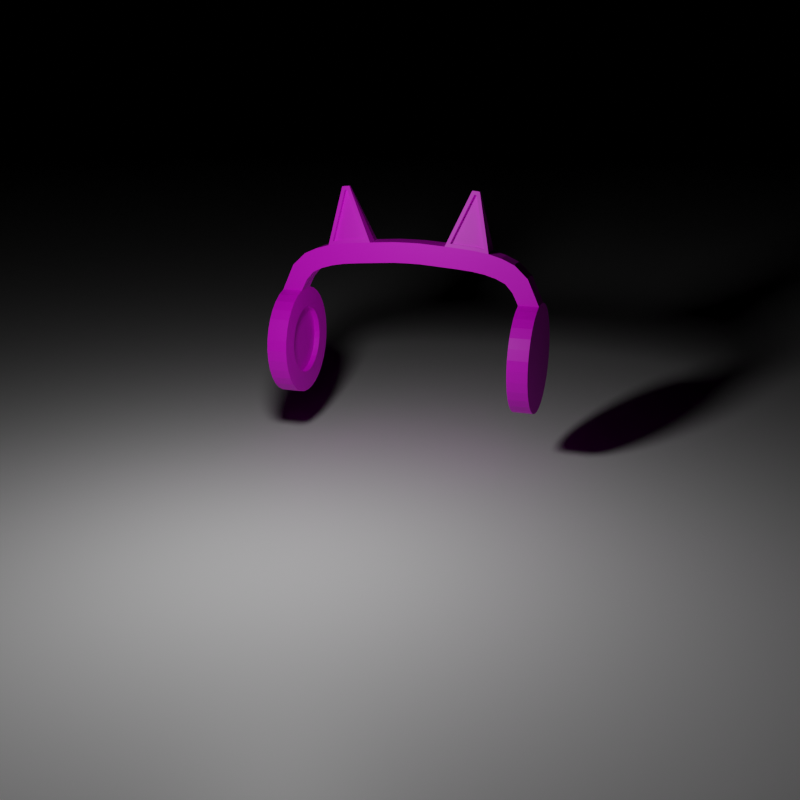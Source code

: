 # Source: Cat_Headphones.blend  (saved by Blender 2.93.21; exported with 4.5.12 LTS)
import bpy
from mathutils import Matrix  # noqa: F401  (used for matrix-valued properties, if any)

bpy.ops.wm.read_factory_settings(use_empty=True)
scene = bpy.context.scene
scene.name = 'Scene'

# ---- collections
col_collection = bpy.data.collections.new('Collection'); scene.collection.children.link(col_collection)

# ---- images (referenced by path relative to the original .blend; pixels are not part of the script)
import os
ASSET_DIR = os.environ.get("B2B_ASSET_DIR", "")  # directory of the original .blend (textures are referenced by path, not embedded)
HERE = os.path.dirname(os.path.abspath(__file__))  # packed textures are extracted next to this script under _unpacked/

def load_image(name, relpath, width, height, colorspace="sRGB"):
    """Load a texture the original file referenced (path relative to the .blend, or extracted next to this script)."""
    p = next((c for c in (os.path.join(HERE, relpath), os.path.join(ASSET_DIR, relpath)) if relpath and os.path.exists(c)), "")
    if p:
        img = bpy.data.images.load(p, check_existing=True)
        img.name = name
    else:  # same state as the original file: an image datablock whose file is absent (Cycles renders it pink)
        img = bpy.data.images.new(name, width, height)
        img.source = "FILE"
        img.filepath = "//" + (relpath or name)
    img.colorspace_settings.name = colorspace
    return img
img_cat_headphones = load_image('Cat Headphones', 'Cat_Headphones_Tex.png', 1024, 1024, 'sRGB')

# ---- materials (node trees are filled in below, after node groups)
mat_material_001 = bpy.data.materials.new('Material.001')
mat_material_001.use_transparent_shadow = False
mat_material_002 = bpy.data.materials.new('Material.002')
mat_material_002.use_transparent_shadow = False

# ---- material node trees
mat_material_001.use_nodes = True; mat_material_001.node_tree.nodes.clear()
_N = mat_material_001.node_tree.nodes; _L = mat_material_001.node_tree.links
n0 = _N.new('ShaderNodeOutputMaterial'); n0.name = 'Material Output'; n0.location = (300, 300)
n1 = _N.new('ShaderNodeTexImage'); n1.name = 'Image Texture'; n1.location = (-376, 217)
n1.image = img_cat_headphones
n2 = _N.new('ShaderNodeBsdfPrincipled'); n2.name = 'Principled BSDF'; n2.location = (20, 313)
n2.distribution = 'GGX'
n2.subsurface_method = 'BURLEY'
n2.inputs[3].default_value = 1.45
n2.inputs[27].default_value = (0.0, 0.0, 0.0, 1.0)
n2.inputs[28].default_value = 1.0
_L.new(n2.outputs[0], n0.inputs[0])
_L.new(n1.outputs[0], n2.inputs[0])
n0.is_active_output = True
mat_material_002.use_nodes = True; mat_material_002.node_tree.nodes.clear()
_N = mat_material_002.node_tree.nodes; _L = mat_material_002.node_tree.links
n0 = _N.new('ShaderNodeBsdfPrincipled'); n0.name = 'Principled BSDF'; n0.location = (10, 300)
n0.distribution = 'GGX'
n0.subsurface_method = 'BURLEY'
n0.inputs[0].default_value = (1.0, 1.0, 1.0, 1.0)
n0.inputs[3].default_value = 1.45
n0.inputs[27].default_value = (0.0, 0.0, 0.0, 1.0)
n0.inputs[28].default_value = 1.0
n1 = _N.new('ShaderNodeOutputMaterial'); n1.name = 'Material Output'; n1.location = (300, 300)
_L.new(n0.outputs[0], n1.inputs[0])
n1.is_active_output = True

# ---- world
world_world = bpy.data.worlds.new('World'); scene.world = world_world
world_world.use_nodes = True; world_world.node_tree.nodes.clear()
_N = world_world.node_tree.nodes; _L = world_world.node_tree.links
n0 = _N.new('ShaderNodeOutputWorld'); n0.name = 'World Output'; n0.location = (300, 300)
n1 = _N.new('ShaderNodeBackground'); n1.name = 'Background'; n1.location = (10, 300)
n1.inputs[0].default_value = (0.0, 0.0, 0.0, 1.0)
_L.new(n1.outputs[0], n0.inputs[0])
n0.is_active_output = True
world_world.color = (0.05088, 0.05088, 0.05088)
world_world.use_sun_shadow = False
world_world.sun_shadow_jitter_overblur = 0.0

# ---- cameras
cam_camera_002 = bpy.data.cameras.new('Camera.002')

# ---- lights
light_light = bpy.data.lights.new('Light', 'POINT')
light_light.transmission_factor = 0.0
light_light.energy = 20.0
light_light.shadow_soft_size = 0.1
light_light.shadow_maximum_resolution = 0.006
light_light.use_absolute_resolution = True

# ---- meshes
me_cylinder = bpy.data.meshes.new('Cylinder')
me_cylinder.from_pydata([(6.208e-08, 1.0, -2.42), (8.582e-08, 0.6269, -2.05), (0.1951, 0.9808, -2.42), (0.1223, 0.6149, -2.05), (0.3827, 0.9239, -2.42), (0.2399, 0.5792, -2.05), (0.5556, 0.8315, -2.42), (0.3483, 0.5212, -2.05), (0.7071, 0.7071, -2.42), (0.4433, 0.4433, -2.05), (0.8315, 0.5556, -2.42), (0.5212, 0.3483, -2.05), (0.9239, 0.3827, -2.42), (0.5792, 0.2399, -2.05), (0.9808, 0.1951, -2.42), (0.6149, 0.1223, -2.05), (1.0, -4.371e-08, -2.42), (0.6269, -3.254e-08, -2.05), (0.9808, -0.1951, -2.42), (0.6149, -0.1223, -2.05), (0.9239, -0.3827, -2.42), (0.5792, -0.2399, -2.05), (0.8315, -0.5556, -2.42), (0.5212, -0.3483, -2.05), (0.7071, -0.7071, -2.42), (0.4433, -0.4433, -2.05), (0.5556, -0.8315, -2.42), (0.3483, -0.5212, -2.05), (0.3827, -0.9239, -2.42), (0.2399, -0.5792, -2.05), (0.1951, -0.9808, -2.42), (0.1223, -0.6149, -2.05), (-2.534e-08, -1.0, -2.42), (6.823e-08, -0.6269, -2.05), (-0.1951, -0.9808, -2.42), (-0.1223, -0.6149, -2.05), (-0.3827, -0.9239, -2.42), (-0.2399, -0.5792, -2.05), (-0.5556, -0.8315, -2.42), (-0.3483, -0.5212, -2.05), (-0.7071, -0.7071, -2.42), (-0.4433, -0.4433, -2.05), (-0.8315, -0.5556, -2.42), (-0.5212, -0.3483, -2.05), (-0.9239, -0.3827, -2.42), (-0.5792, -0.2399, -2.05), (-0.9808, -0.1951, -2.42), (-0.6149, -0.1223, -2.05), (-1.0, 1.192e-08, -2.42), (-0.6269, 1.192e-08, -2.05), (-0.9808, 0.1951, -2.42), (-0.6149, 0.1223, -2.05), (-0.9239, 0.3827, -2.42), (-0.5792, 0.2399, -2.05), (-0.8315, 0.5556, -2.42), (-0.5212, 0.3483, -2.05), (-0.7071, 0.7071, -2.42), (-0.4433, 0.4433, -2.05), (-0.5556, 0.8315, -2.42), (-0.3483, 0.5212, -2.05), (-0.3827, 0.9239, -2.42), (-0.2399, 0.5792, -2.05), (-0.1951, 0.9808, -2.42), (-0.1223, 0.6149, -2.05), (-1.196, -0.1951, -1.944), (-1.458, -0.1951, -2.206), (-1.472, 1.192e-08, -2.192), (-1.209, 1.192e-08, -1.93), (-1.458, 0.1951, -2.206), (-1.196, 0.1951, -1.944), (-1.348, -0.1951, -1.811), (-1.684, -0.1951, -1.967), (-1.692, 7.459e-09, -1.949), (-1.356, 1.737e-08, -1.793), (-1.684, 0.1951, -1.967), (-1.348, 0.1951, -1.811), (-1.433, -0.1951, -1.634), (-1.789, -0.1951, -1.737), (-1.794, 6.376e-09, -1.719), (-1.439, 1.894e-08, -1.615), (-1.789, 0.1951, -1.737), (-1.433, 0.1951, -1.634), (-1.493, -0.1951, -1.434), (-1.936, -0.1849, -1.415), (-1.862, 5.934e-09, -1.477), (-1.497, 1.976e-08, -1.415), (-1.859, 0.1951, -1.496), (-1.493, 0.1951, -1.434), (-1.534, -0.1951, -1.205), (-1.902, -0.1951, -1.242), (-1.535, 5.684e-08, -1.186), (-1.902, 0.1951, -1.242), (-1.534, 0.1951, -1.205), (-1.56, -0.1951, -0.9358), (-1.93, -0.1951, -0.9625), (-1.562, 9.821e-08, -0.9166), (-1.93, 0.1951, -0.9625), (-1.56, 0.1951, -0.9358), (-1.579, -0.1951, -0.6711), (-2.005, -0.185, -0.7929), (-1.95, 1.245e-07, -0.6786), (-1.581, 1.389e-07, -0.6519), (-1.949, 0.1951, -0.6978), (-1.579, 0.1951, -0.6711), (-1.593, -0.1951, -0.4791), (-1.963, -0.1951, -0.5027), (-1.964, 1.529e-07, -0.4836), (-1.595, 1.673e-07, -0.4599), (-1.963, 0.1951, -0.5027), (-1.593, 0.1951, -0.4791), (-1.609, -0.1951, -0.2408), (-1.98, -0.1951, -0.2438), (-1.98, 1.893e-07, -0.2246), (-1.609, 2.038e-07, -0.2216), (-1.98, 0.1951, -0.2438), (-1.609, 0.1951, -0.2408), (-1.612, -0.1951, 0.0), (-1.982, -0.1951, 0.0), (-1.982, 2.351e-07, 0.0), (-1.612, 2.497e-07, 0.0), (-1.982, 0.1951, 0.0), (-1.612, 0.1951, 0.0), (0.1951, 0.9808, -2.05), (1.333e-07, 1.0, -2.05), (0.3827, 0.9239, -2.05), (0.5556, 0.8315, -2.05), (0.7071, 0.7071, -2.05), (0.8315, 0.5556, -2.05), (0.9239, 0.3827, -2.05), (0.9808, 0.1951, -2.05), (1.0, -4.371e-08, -2.05), (0.9808, -0.1951, -2.05), (0.9239, -0.3827, -2.05), (0.8315, -0.5556, -2.05), (0.7071, -0.7071, -2.05), (0.5556, -0.8315, -2.05), (0.3827, -0.9239, -2.05), (0.1951, -0.9808, -2.05), (4.588e-08, -1.0, -2.05), (-0.1951, -0.9808, -2.05), (-0.3827, -0.9239, -2.05), (-0.5556, -0.8315, -2.05), (-0.7071, -0.7071, -2.05), (-0.8315, -0.5556, -2.05), (-0.9239, -0.3827, -2.05), (-0.9808, -0.1951, -2.05), (-1.0, 1.192e-08, -2.05), (-0.9808, 0.1951, -2.05), (-0.9239, 0.3827, -2.05), (-0.8315, 0.5556, -2.05), (-0.7071, 0.7071, -2.05), (-0.5556, 0.8315, -2.05), (-0.3827, 0.9239, -2.05), (-0.1951, 0.9808, -2.05), (0.1223, 0.6149, -2.153), (9.035e-08, 0.6269, -2.153), (0.2399, 0.5792, -2.153), (0.3483, 0.5212, -2.153), (0.4433, 0.4433, -2.153), (0.5212, 0.3483, -2.153), (0.5792, 0.2399, -2.153), (0.6149, 0.1223, -2.153), (0.6269, -3.254e-08, -2.153), (0.6149, -0.1223, -2.153), (0.5792, -0.2399, -2.153), (0.5212, -0.3483, -2.153), (0.4433, -0.4433, -2.153), (0.3483, -0.5212, -2.153), (0.2399, -0.5792, -2.153), (0.1223, -0.6149, -2.153), (7.276e-08, -0.6269, -2.153), (-0.1223, -0.6149, -2.153), (-0.2399, -0.5792, -2.153), (-0.3483, -0.5212, -2.153), (-0.4433, -0.4433, -2.153), (-0.5212, -0.3483, -2.153), (-0.5792, -0.2399, -2.153), (-0.6149, -0.1223, -2.153), (-0.6269, 1.192e-08, -2.153), (-0.6149, 0.1223, -2.153), (-0.5792, 0.2399, -2.153), (-0.5212, 0.3483, -2.153), (-0.4433, 0.4433, -2.153), (-0.3483, 0.5212, -2.153), (-0.2399, 0.5792, -2.153), (-0.1223, 0.6149, -2.153), (-2.854, -0.04313, -1.221), (-2.909, 5.829e-08, -1.272), (-2.916, 6.447e-08, -1.229), (-2.908, 0.03292, -1.275), (-2.853, -0.04309, -1.223), (-2.92, -0.03292, -1.185), (-2.916, 0.03292, -1.232), (-2.921, 7.143e-08, -1.181), (-2.92, 0.03292, -1.185), (-2.858, -0.04306, -1.18), (-2.924, 7.83e-08, -1.137), (-2.924, 0.03292, -1.14), (-2.924, -0.03292, -1.14), (-1.949, -0.1951, -0.6978), (-1.902, -0.1951, -1.242), (-1.93, -0.1951, -0.9625), (-1.859, -0.1951, -1.496), (-2.908, -0.03292, -1.275), (-2.909, 5.829e-08, -1.272), (-2.916, 6.447e-08, -1.229), (-2.921, 7.143e-08, -1.181), (-2.924, 7.83e-08, -1.137), (-2.916, -0.03292, -1.232), (-2.858, -0.04304, -1.179), (-2.908, -0.03292, -1.275), (-2.924, -0.03292, -1.14), (-1.949, -0.1951, -0.6978), (-1.965, -0.1849, -1.25), (-1.992, -0.185, -0.9679), (-1.859, -0.1951, -1.496), (-2.844, 0.04094, -1.178), (-1.979, -0.101, -0.9663), (-2.84, 0.0409, -1.222), (-1.951, -0.1009, -1.248), (-2.84, 0.04086, -1.22), (-2.844, 0.04093, -1.178), (-1.992, -0.101, -0.7914), (-1.923, -0.1009, -1.414)], [], [(0, 123, 122, 2), (2, 122, 124, 4), (4, 124, 125, 6), (6, 125, 126, 8), (8, 126, 127, 10), (10, 127, 128, 12), (12, 128, 129, 14), (14, 129, 130, 16), (16, 130, 131, 18), (18, 131, 132, 20), (20, 132, 133, 22), (22, 133, 134, 24), (24, 134, 135, 26), (26, 135, 136, 28), (28, 136, 137, 30), (30, 137, 138, 32), (32, 138, 139, 34), (34, 139, 140, 36), (36, 140, 141, 38), (38, 141, 142, 40), (40, 142, 143, 42), (42, 143, 144, 44), (44, 144, 145, 46), (147, 50, 68, 69), (48, 46, 65, 66), (50, 147, 148, 52), (52, 148, 149, 54), (54, 149, 150, 56), (56, 150, 151, 58), (58, 151, 152, 60), (47, 45, 176, 177), (60, 152, 153, 62), (62, 153, 123, 0), (0, 2, 4, 6, 8, 10, 12, 14, 16, 18, 20, 22, 24, 26, 28, 30, 32, 34, 36, 38, 40, 42, 44, 46, 48, 50, 52, 54, 56, 58, 60, 62), (66, 65, 71, 72), (67, 69, 75, 73), (50, 48, 66, 68), (145, 146, 67, 64), (46, 145, 64, 65), (146, 147, 69, 67), (74, 72, 78, 80), (75, 74, 80, 81), (69, 68, 74, 75), (68, 66, 72, 74), (64, 67, 73, 70), (65, 64, 70, 71), (78, 77, 202, 84), (79, 81, 87, 85), (70, 73, 79, 76), (71, 70, 76, 77), (73, 75, 81, 79), (72, 71, 77, 78), (82, 85, 90, 88), (86, 84, 204, 189), (81, 80, 86, 87), (80, 78, 84, 86), (76, 79, 85, 82), (77, 76, 82, 202), (92, 91, 96, 97), (99, 195, 221, 222), (202, 82, 88, 200), (85, 87, 92, 90), (199, 100, 207, 198), (87, 86, 91, 92), (94, 93, 98, 199), (93, 95, 101, 98), (102, 96, 194, 197), (88, 90, 95, 93), (200, 88, 93, 94), (90, 92, 97, 95), (103, 102, 108, 109), (100, 199, 105, 106), (95, 97, 103, 101), (100, 102, 197, 207), (97, 96, 102, 103), (91, 86, 189, 192), (107, 109, 115, 113), (105, 104, 110, 111), (102, 100, 106, 108), (98, 101, 107, 104), (199, 98, 104, 105), (101, 103, 109, 107), (114, 112, 118, 120), (115, 114, 120, 121), (106, 105, 111, 112), (109, 108, 114, 115), (108, 106, 112, 114), (104, 107, 113, 110), (117, 116, 119, 118), (118, 119, 121, 120), (110, 113, 119, 116), (111, 110, 116, 117), (113, 115, 121, 119), (112, 111, 117, 118), (1, 3, 122, 123), (3, 5, 124, 122), (5, 7, 125, 124), (7, 9, 126, 125), (9, 11, 127, 126), (11, 13, 128, 127), (13, 15, 129, 128), (15, 17, 130, 129), (17, 19, 131, 130), (19, 21, 132, 131), (21, 23, 133, 132), (23, 25, 134, 133), (25, 27, 135, 134), (27, 29, 136, 135), (29, 31, 137, 136), (31, 33, 138, 137), (33, 35, 139, 138), (35, 37, 140, 139), (37, 39, 141, 140), (39, 41, 142, 141), (41, 43, 143, 142), (43, 45, 144, 143), (45, 47, 145, 144), (47, 49, 146, 145), (49, 51, 147, 146), (51, 53, 148, 147), (53, 55, 149, 148), (55, 57, 150, 149), (57, 59, 151, 150), (59, 61, 152, 151), (61, 63, 153, 152), (63, 1, 123, 153), (154, 155, 185, 184, 183, 182, 181, 180, 179, 178, 177, 176, 175, 174, 173, 172, 171, 170, 169, 168, 167, 166, 165, 164, 163, 162, 161, 160, 159, 158, 157, 156), (21, 19, 163, 164), (49, 47, 177, 178), (23, 21, 164, 165), (51, 49, 178, 179), (25, 23, 165, 166), (53, 51, 179, 180), (27, 25, 166, 167), (55, 53, 180, 181), (29, 27, 167, 168), (3, 1, 155, 154), (57, 55, 181, 182), (31, 29, 168, 169), (5, 3, 154, 156), (59, 57, 182, 183), (33, 31, 169, 170), (7, 5, 156, 157), (61, 59, 183, 184), (35, 33, 170, 171), (9, 7, 157, 158), (63, 61, 184, 185), (37, 35, 171, 172), (11, 9, 158, 159), (1, 63, 185, 155), (39, 37, 172, 173), (13, 11, 159, 160), (41, 39, 173, 174), (15, 13, 160, 161), (43, 41, 174, 175), (17, 15, 161, 162), (45, 43, 175, 176), (19, 17, 162, 163), (189, 204, 205, 192), (188, 208, 191, 206), (187, 210, 208, 188), (192, 205, 193, 194), (206, 191, 211, 196), (194, 193, 207, 197), (84, 202, 203, 204), (96, 91, 192, 194), (83, 213, 219, 223), (186, 83, 223, 220), (211, 212, 199, 198), (201, 89, 200, 94), (89, 215, 202, 200), (212, 201, 94, 199), (210, 187, 204, 203), (187, 188, 205, 204), (188, 206, 193, 205), (196, 211, 198, 207), (206, 196, 207, 193), (215, 210, 203, 202), (190, 209, 191, 208), (186, 190, 208, 210), (209, 195, 211, 191), (195, 99, 212, 211), (214, 213, 89, 201), (213, 83, 215, 89), (99, 214, 201, 212), (83, 186, 210, 215), (217, 222, 221, 216), (219, 217, 216, 218), (223, 219, 218, 220), (190, 186, 220, 218), (214, 99, 222, 217), (213, 214, 217, 219), (195, 209, 216, 221), (209, 190, 218, 216)])
_uv = me_cylinder.uv_layers.new(name='UVMap')
_uv.uv.foreach_set('vector', [0.9598, 0.1627, 0.9598, 0.2907, 0.9518, 0.2907, 0.9518, 0.1627, 0.9518, 0.1627, 0.9518, 0.2907, 0.9438, 0.2907, 0.9438, 0.1627, 0.9438, 0.1627, 0.9438, 0.2907, 0.9358, 0.2907, 0.9358, 0.1627, 0.9358, 0.1627, 0.9358, 0.2907, 0.9278, 0.2907, 0.9278, 0.1627, 0.9278, 0.1627, 0.9278, 0.2907, 0.9197, 0.2907, 0.9197, 0.1627, 0.9197, 0.1627, 0.9197, 0.2907, 0.9117, 0.2907, 0.9117, 0.1627, 0.9117, 0.1627, 0.9117, 0.2907, 0.9037, 0.2907, 0.9037, 0.1627, 0.9037, 0.1627, 0.9037, 0.2907, 0.8957, 0.2907, 0.8957, 0.1627, 0.8957, 0.1627, 0.8957, 0.2907, 0.8877, 0.2907, 0.8877, 0.1627, 0.8877, 0.1627, 0.8877, 0.2907, 0.8797, 0.2907, 0.8797, 0.1627, 0.8797, 0.1627, 0.8797, 0.2907, 0.8717, 0.2907, 0.8717, 0.1627, 0.8717, 0.1627, 0.8717, 0.2907, 0.8637, 0.2907, 0.8637, 0.1627, 0.8637, 0.1627, 0.8637, 0.2907, 0.8557, 0.2907, 0.8557, 0.1627, 0.8557, 0.1627, 0.8557, 0.2907, 0.8477, 0.2907, 0.8477, 0.1627, 0.8477, 0.1627, 0.8477, 0.2907, 0.8397, 0.2907, 0.8397, 0.1627, 0.8397, 0.1627, 0.8397, 0.2907, 0.8317, 0.2907, 0.8317, 0.1627, 0.8317, 0.1627, 0.8317, 0.2907, 0.8237, 0.2907, 0.8237, 0.1627, 0.8237, 0.1627, 0.8237, 0.2907, 0.8157, 0.2907, 0.8157, 0.1627, 0.8157, 0.1627, 0.8157, 0.2907, 0.8077, 0.2907, 0.8077, 0.1627, 0.8077, 0.1627, 0.8077, 0.2907, 0.7997, 0.2907, 0.7997, 0.1627, 0.7997, 0.1627, 0.7997, 0.2907, 0.7917, 0.2907, 0.7917, 0.1627, 0.7917, 0.1627, 0.7917, 0.2907, 0.7837, 0.2907, 0.7837, 0.1627, 0.7837, 0.1627, 0.7837, 0.2907, 0.7757, 0.2907, 0.7757, 0.1627, 0.7597, 0.2907, 0.7597, 0.1627, 0.7597, 0.1627, 0.7597, 0.2907, 0.8343, 0.09867, 0.8355, 0.08668, 0.8355, 0.08668, 0.8343, 0.09867, 0.7597, 0.1627, 0.7597, 0.2907, 0.7517, 0.2907, 0.7517, 0.1627, 0.7517, 0.1627, 0.7517, 0.2907, 0.7437, 0.2907, 0.7437, 0.1627, 0.7437, 0.1627, 0.7437, 0.2907, 0.7357, 0.2907, 0.7357, 0.1627, 0.7357, 0.1627, 0.7357, 0.2907, 0.7277, 0.2907, 0.7277, 0.1627, 0.7277, 0.1627, 0.7277, 0.2907, 0.7197, 0.2907, 0.7197, 0.1627, 0.73, 0.09116, 0.7321, 0.08393, 0.7321, 0.08393, 0.73, 0.09116, 0.7197, 0.1627, 0.7197, 0.2907, 0.7117, 0.2907, 0.7117, 0.1627, 0.7117, 0.1627, 0.7117, 0.2907, 0.7037, 0.2907, 0.7037, 0.1627, 0.8957, 0.1601, 0.9077, 0.1589, 0.9193, 0.1554, 0.9299, 0.1498, 0.9392, 0.1421, 0.9468, 0.1328, 0.9525, 0.1222, 0.956, 0.1107, 0.9572, 0.09867, 0.956, 0.08668, 0.9525, 0.07516, 0.9468, 0.06453, 0.9392, 0.05522, 0.9299, 0.04758, 0.9193, 0.0419, 0.9077, 0.03841, 0.8957, 0.03723, 0.8838, 0.03841, 0.8722, 0.0419, 0.8616, 0.04758, 0.8523, 0.05522, 0.8447, 0.06453, 0.839, 0.07516, 0.8355, 0.08668, 0.8343, 0.09867, 0.8355, 0.1107, 0.839, 0.1222, 0.8447, 0.1328, 0.8523, 0.1421, 0.8616, 0.1498, 0.8722, 0.1554, 0.8838, 0.1589, 0.8343, 0.09867, 0.8355, 0.08668, 0.8355, 0.08668, 0.8343, 0.09867, 0.7063, 0.09867, 0.7075, 0.1107, 0.7075, 0.1107, 0.7063, 0.09867, 0.8355, 0.1107, 0.8343, 0.09867, 0.8343, 0.09867, 0.8355, 0.1107, 0.7075, 0.08668, 0.7063, 0.09867, 0.7063, 0.09867, 0.7075, 0.08668, 0.7757, 0.1627, 0.7757, 0.2907, 0.7757, 0.2907, 0.7757, 0.1627, 0.7063, 0.09867, 0.7075, 0.1107, 0.7075, 0.1107, 0.7063, 0.09867, 0.8355, 0.1107, 0.8343, 0.09867, 0.8343, 0.09867, 0.8355, 0.1107, 0.7597, 0.2907, 0.7597, 0.1627, 0.7597, 0.1627, 0.7597, 0.2907, 0.7597, 0.2907, 0.7597, 0.1627, 0.7597, 0.1627, 0.7597, 0.2907, 0.8355, 0.1107, 0.8343, 0.09867, 0.8343, 0.09867, 0.8355, 0.1107, 0.7075, 0.08668, 0.7063, 0.09867, 0.7063, 0.09867, 0.7075, 0.08668, 0.7757, 0.1627, 0.7757, 0.2907, 0.7757, 0.2907, 0.7757, 0.1627, 0.8343, 0.09867, 0.8355, 0.08668, 0.8355, 0.08668, 0.8343, 0.09867, 0.7063, 0.09867, 0.7075, 0.1107, 0.7075, 0.1107, 0.7063, 0.09867, 0.7075, 0.08668, 0.7063, 0.09867, 0.7063, 0.09867, 0.7075, 0.08668, 0.7757, 0.1627, 0.7757, 0.2907, 0.7757, 0.2907, 0.7757, 0.1627, 0.7063, 0.09867, 0.7075, 0.1107, 0.7075, 0.1107, 0.7063, 0.09867, 0.8343, 0.09867, 0.8355, 0.08668, 0.8355, 0.08668, 0.8343, 0.09867, 0.7075, 0.08668, 0.7063, 0.09867, 0.7063, 0.09867, 0.7075, 0.08668, 0.8355, 0.1107, 0.8343, 0.09867, 0.8343, 0.09867, 0.8355, 0.1107, 0.7597, 0.2907, 0.7597, 0.1627, 0.7597, 0.1627, 0.7597, 0.2907, 0.8355, 0.1107, 0.8343, 0.09867, 0.8343, 0.09867, 0.8355, 0.1107, 0.7075, 0.08668, 0.7063, 0.09867, 0.7063, 0.09867, 0.7075, 0.08668, 0.7757, 0.1627, 0.7757, 0.2907, 0.7757, 0.2907, 0.7757, 0.1627, 0.7597, 0.2907, 0.7597, 0.1627, 0.7597, 0.1627, 0.7597, 0.2907, 0.7757, 0.1627, 0.7757, 0.1627, 0.7757, 0.1627, 0.7757, 0.1627, 0.7757, 0.1627, 0.7757, 0.2907, 0.7757, 0.2907, 0.7757, 0.1627, 0.7063, 0.09867, 0.7075, 0.1107, 0.7075, 0.1107, 0.7063, 0.09867, 0.8355, 0.08668, 0.8343, 0.09867, 0.8343, 0.09867, 0.8355, 0.08668, 0.7597, 0.2907, 0.7597, 0.1627, 0.7597, 0.1627, 0.7597, 0.2907, 0.7757, 0.1627, 0.7757, 0.2907, 0.7757, 0.2907, 0.7757, 0.1627, 0.7075, 0.08668, 0.7063, 0.09867, 0.7063, 0.09867, 0.7075, 0.08668, 0.7597, 0.1627, 0.7597, 0.1627, 0.7597, 0.1627, 0.7597, 0.1627, 0.7075, 0.08668, 0.7063, 0.09867, 0.7063, 0.09867, 0.7075, 0.08668, 0.7757, 0.1627, 0.7757, 0.2907, 0.7757, 0.2907, 0.7757, 0.1627, 0.7063, 0.09867, 0.7075, 0.1107, 0.7075, 0.1107, 0.7063, 0.09867, 0.7597, 0.2907, 0.7597, 0.1627, 0.7597, 0.1627, 0.7597, 0.2907, 0.8343, 0.09867, 0.8355, 0.08668, 0.8355, 0.08668, 0.8343, 0.09867, 0.7063, 0.09867, 0.7075, 0.1107, 0.7075, 0.1107, 0.7063, 0.09867, 0.8343, 0.09867, 0.8355, 0.1107, 0.8355, 0.1107, 0.8343, 0.09867, 0.7597, 0.2907, 0.7597, 0.1627, 0.7597, 0.1627, 0.7597, 0.2907, 0.7597, 0.1627, 0.7597, 0.1627, 0.7597, 0.1627, 0.7597, 0.1627, 0.7063, 0.09867, 0.7075, 0.1107, 0.7075, 0.1107, 0.7063, 0.09867, 0.7757, 0.1627, 0.7757, 0.2907, 0.7757, 0.2907, 0.7757, 0.1627, 0.8355, 0.1107, 0.8343, 0.09867, 0.8343, 0.09867, 0.8355, 0.1107, 0.7075, 0.08668, 0.7063, 0.09867, 0.7063, 0.09867, 0.7075, 0.08668, 0.7757, 0.1627, 0.7757, 0.2907, 0.7757, 0.2907, 0.7757, 0.1627, 0.7063, 0.09867, 0.7075, 0.1107, 0.7075, 0.1107, 0.7063, 0.09867, 0.8355, 0.1107, 0.8343, 0.09867, 0.8343, 0.09867, 0.8355, 0.1107, 0.7597, 0.2907, 0.7597, 0.1627, 0.7597, 0.1627, 0.7597, 0.2907, 0.8343, 0.09867, 0.8355, 0.08668, 0.8355, 0.08668, 0.8343, 0.09867, 0.7597, 0.2907, 0.7597, 0.1627, 0.7597, 0.1627, 0.7597, 0.2907, 0.8355, 0.1107, 0.8343, 0.09867, 0.8343, 0.09867, 0.8355, 0.1107, 0.7075, 0.08668, 0.7063, 0.09867, 0.7063, 0.09867, 0.7075, 0.08668, 0.7757, 0.1627, 0.7757, 0.2907, 0.7677, 0.2907, 0.7677, 0.1627, 0.7677, 0.1627, 0.7677, 0.2907, 0.7597, 0.2907, 0.7597, 0.1627, 0.7075, 0.08668, 0.7063, 0.09867, 0.7063, 0.09867, 0.7075, 0.08668, 0.7757, 0.1627, 0.7757, 0.2907, 0.7757, 0.2907, 0.7757, 0.1627, 0.7063, 0.09867, 0.7075, 0.1107, 0.7075, 0.1107, 0.7063, 0.09867, 0.8343, 0.09867, 0.8355, 0.08668, 0.8355, 0.08668, 0.8343, 0.09867, 0.7677, 0.1372, 0.7753, 0.1365, 0.7797, 0.1589, 0.7677, 0.1601, 0.7753, 0.1365, 0.7825, 0.1343, 0.7913, 0.1554, 0.7797, 0.1589, 0.7825, 0.1343, 0.7891, 0.1307, 0.8019, 0.1498, 0.7913, 0.1554, 0.7891, 0.1307, 0.795, 0.1259, 0.8112, 0.1421, 0.8019, 0.1498, 0.795, 0.1259, 0.7998, 0.1201, 0.8188, 0.1328, 0.8112, 0.1421, 0.7998, 0.1201, 0.8033, 0.1134, 0.8245, 0.1222, 0.8188, 0.1328, 0.8033, 0.1134, 0.8055, 0.1062, 0.828, 0.1107, 0.8245, 0.1222, 0.8055, 0.1062, 0.8063, 0.09867, 0.8292, 0.09867, 0.828, 0.1107, 0.8063, 0.09867, 0.8055, 0.09116, 0.828, 0.08668, 0.8292, 0.09867, 0.8055, 0.09116, 0.8033, 0.08393, 0.8245, 0.07516, 0.828, 0.08668, 0.8033, 0.08393, 0.7998, 0.07727, 0.8188, 0.06453, 0.8245, 0.07516, 0.7998, 0.07727, 0.795, 0.07143, 0.8112, 0.05522, 0.8188, 0.06453, 0.795, 0.07143, 0.7891, 0.06664, 0.8019, 0.04758, 0.8112, 0.05522, 0.7891, 0.06664, 0.7825, 0.06308, 0.7913, 0.0419, 0.8019, 0.04758, 0.7825, 0.06308, 0.7753, 0.06089, 0.7797, 0.03841, 0.7913, 0.0419, 0.7753, 0.06089, 0.7677, 0.06015, 0.7677, 0.03723, 0.7797, 0.03841, 0.7677, 0.06015, 0.7602, 0.06089, 0.7557, 0.03841, 0.7677, 0.03723, 0.7602, 0.06089, 0.753, 0.06308, 0.7442, 0.0419, 0.7557, 0.03841, 0.753, 0.06308, 0.7463, 0.06664, 0.7336, 0.04758, 0.7442, 0.0419, 0.7463, 0.06664, 0.7405, 0.07143, 0.7243, 0.05522, 0.7336, 0.04758, 0.7405, 0.07143, 0.7357, 0.07727, 0.7166, 0.06453, 0.7243, 0.05522, 0.7357, 0.07727, 0.7321, 0.08393, 0.711, 0.07516, 0.7166, 0.06453, 0.7321, 0.08393, 0.73, 0.09116, 0.7075, 0.08668, 0.711, 0.07516, 0.73, 0.09116, 0.7292, 0.09867, 0.7063, 0.09867, 0.7075, 0.08668, 0.7292, 0.09867, 0.73, 0.1062, 0.7075, 0.1107, 0.7063, 0.09867, 0.73, 0.1062, 0.7321, 0.1134, 0.711, 0.1222, 0.7075, 0.1107, 0.7321, 0.1134, 0.7357, 0.1201, 0.7166, 0.1328, 0.711, 0.1222, 0.7357, 0.1201, 0.7405, 0.1259, 0.7243, 0.1421, 0.7166, 0.1328, 0.7405, 0.1259, 0.7463, 0.1307, 0.7336, 0.1498, 0.7243, 0.1421, 0.7463, 0.1307, 0.753, 0.1343, 0.7442, 0.1554, 0.7336, 0.1498, 0.753, 0.1343, 0.7602, 0.1365, 0.7557, 0.1589, 0.7442, 0.1554, 0.7602, 0.1365, 0.7677, 0.1372, 0.7677, 0.1601, 0.7557, 0.1589, 0.1335, 0.152, 0.126, 0.1527, 0.1184, 0.152, 0.1112, 0.1498, 0.1046, 0.1462, 0.09872, 0.1414, 0.09393, 0.1356, 0.09037, 0.1289, 0.08818, 0.1217, 0.08744, 0.1142, 0.08818, 0.1067, 0.09037, 0.09943, 0.09393, 0.09277, 0.09872, 0.08694, 0.1046, 0.08215, 0.1112, 0.07859, 0.1184, 0.07639, 0.126, 0.07565, 0.1335, 0.07639, 0.1407, 0.07859, 0.1474, 0.08215, 0.1532, 0.08694, 0.158, 0.09277, 0.1615, 0.09943, 0.1637, 0.1067, 0.1645, 0.1142, 0.1637, 0.1217, 0.1615, 0.1289, 0.158, 0.1356, 0.1532, 0.1414, 0.1474, 0.1462, 0.1407, 0.1498, 0.8033, 0.08393, 0.8055, 0.09116, 0.8055, 0.09116, 0.8033, 0.08393, 0.7292, 0.09867, 0.73, 0.09116, 0.73, 0.09116, 0.7292, 0.09867, 0.7998, 0.07727, 0.8033, 0.08393, 0.8033, 0.08393, 0.7998, 0.07727, 0.73, 0.1062, 0.7292, 0.09867, 0.7292, 0.09867, 0.73, 0.1062, 0.795, 0.07143, 0.7998, 0.07727, 0.7998, 0.07727, 0.795, 0.07143, 0.7321, 0.1134, 0.73, 0.1062, 0.73, 0.1062, 0.7321, 0.1134, 0.7891, 0.06664, 0.795, 0.07143, 0.795, 0.07143, 0.7891, 0.06664, 0.7357, 0.1201, 0.7321, 0.1134, 0.7321, 0.1134, 0.7357, 0.1201, 0.7825, 0.06308, 0.7891, 0.06664, 0.7891, 0.06664, 0.7825, 0.06308, 0.7753, 0.1365, 0.7677, 0.1372, 0.7677, 0.1372, 0.7753, 0.1365, 0.7405, 0.1259, 0.7357, 0.1201, 0.7357, 0.1201, 0.7405, 0.1259, 0.7753, 0.06089, 0.7825, 0.06308, 0.7825, 0.06308, 0.7753, 0.06089, 0.7825, 0.1343, 0.7753, 0.1365, 0.7753, 0.1365, 0.7825, 0.1343, 0.7463, 0.1307, 0.7405, 0.1259, 0.7405, 0.1259, 0.7463, 0.1307, 0.7677, 0.06015, 0.7753, 0.06089, 0.7753, 0.06089, 0.7677, 0.06015, 0.7891, 0.1307, 0.7825, 0.1343, 0.7825, 0.1343, 0.7891, 0.1307, 0.753, 0.1343, 0.7463, 0.1307, 0.7463, 0.1307, 0.753, 0.1343, 0.7602, 0.06089, 0.7677, 0.06015, 0.7677, 0.06015, 0.7602, 0.06089, 0.795, 0.1259, 0.7891, 0.1307, 0.7891, 0.1307, 0.795, 0.1259, 0.7602, 0.1365, 0.753, 0.1343, 0.753, 0.1343, 0.7602, 0.1365, 0.753, 0.06308, 0.7602, 0.06089, 0.7602, 0.06089, 0.753, 0.06308, 0.7998, 0.1201, 0.795, 0.1259, 0.795, 0.1259, 0.7998, 0.1201, 0.7677, 0.1372, 0.7602, 0.1365, 0.7602, 0.1365, 0.7677, 0.1372, 0.7463, 0.06664, 0.753, 0.06308, 0.753, 0.06308, 0.7463, 0.06664, 0.8033, 0.1134, 0.7998, 0.1201, 0.7998, 0.1201, 0.8033, 0.1134, 0.7405, 0.07143, 0.7463, 0.06664, 0.7463, 0.06664, 0.7405, 0.07143, 0.8055, 0.1062, 0.8033, 0.1134, 0.8033, 0.1134, 0.8055, 0.1062, 0.7357, 0.07727, 0.7405, 0.07143, 0.7405, 0.07143, 0.7357, 0.07727, 0.8063, 0.09867, 0.8055, 0.1062, 0.8055, 0.1062, 0.8063, 0.09867, 0.7321, 0.08393, 0.7357, 0.07727, 0.7357, 0.07727, 0.7321, 0.08393, 0.8055, 0.09116, 0.8063, 0.09867, 0.8063, 0.09867, 0.8055, 0.09116, 0.8355, 0.1107, 0.8343, 0.09867, 0.8343, 0.09867, 0.8355, 0.1107, 0.8343, 0.09867, 0.8355, 0.08668, 0.8355, 0.08668, 0.8343, 0.09867, 0.8343, 0.09867, 0.8355, 0.08668, 0.8355, 0.08668, 0.8343, 0.09867, 0.8355, 0.1107, 0.8343, 0.09867, 0.8343, 0.09867, 0.8355, 0.1107, 0.8343, 0.09867, 0.8355, 0.08668, 0.8355, 0.08668, 0.8343, 0.09867, 0.8355, 0.1107, 0.8343, 0.09867, 0.8343, 0.09867, 0.8355, 0.1107, 0.8343, 0.09867, 0.8355, 0.08668, 0.8355, 0.08668, 0.8343, 0.09867, 0.7597, 0.1627, 0.7597, 0.1627, 0.7597, 0.1627, 0.7597, 0.1627, 0.7757, 0.1627, 0.7757, 0.1627, 0.7757, 0.1627, 0.7757, 0.1627, 0.7757, 0.1627, 0.7757, 0.1627, 0.7757, 0.1627, 0.7757, 0.1627, 0.7757, 0.1627, 0.7757, 0.1627, 0.7757, 0.1627, 0.7757, 0.1627, 0.7757, 0.1627, 0.7757, 0.1627, 0.7757, 0.1627, 0.7757, 0.1627, 0.7757, 0.1627, 0.7757, 0.1627, 0.7757, 0.1627, 0.7757, 0.1627, 0.7757, 0.1627, 0.7757, 0.1627, 0.7757, 0.1627, 0.7757, 0.1627, 0.8355, 0.08668, 0.8343, 0.09867, 0.8343, 0.09867, 0.8355, 0.08668, 0.8343, 0.09867, 0.8343, 0.09867, 0.8343, 0.09867, 0.8343, 0.09867, 0.8343, 0.09867, 0.8343, 0.09867, 0.8343, 0.09867, 0.8343, 0.09867, 0.8343, 0.09867, 0.8355, 0.08668, 0.8355, 0.08668, 0.8343, 0.09867, 0.8343, 0.09867, 0.8343, 0.09867, 0.8343, 0.09867, 0.8343, 0.09867, 0.7757, 0.1627, 0.7757, 0.1627, 0.7757, 0.1627, 0.7757, 0.1627, 0.7757, 0.1627, 0.7757, 0.1627, 0.7757, 0.1627, 0.7757, 0.1627, 0.7757, 0.1627, 0.7757, 0.1627, 0.7757, 0.1627, 0.7757, 0.1627, 0.7757, 0.1627, 0.7757, 0.1627, 0.7757, 0.1627, 0.7757, 0.1627, 0.7757, 0.1627, 0.7757, 0.1627, 0.7757, 0.1627, 0.7757, 0.1627, 0.7757, 0.1627, 0.7757, 0.1627, 0.7757, 0.1627, 0.7757, 0.1627, 0.7757, 0.1627, 0.7757, 0.1627, 0.7757, 0.1627, 0.7757, 0.1627, 0.7757, 0.1627, 0.7757, 0.1627, 0.7757, 0.1627, 0.7757, 0.1627, 0.7757, 0.1627, 0.7757, 0.1627, 0.7757, 0.1627, 0.7757, 0.1627, 0.07042, 0.9403, 0.07042, 0.9403, 0.07042, 0.9403, 0.07042, 0.9403, 0.07042, 0.9403, 0.07042, 0.9403, 0.07042, 0.9403, 0.07042, 0.9403, 0.07042, 0.9403, 0.07042, 0.9403, 0.07042, 0.9403, 0.07042, 0.9403, 0.7757, 0.1627, 0.7757, 0.1627, 0.7757, 0.1627, 0.7757, 0.1627, 0.7757, 0.1627, 0.7757, 0.1627, 0.7757, 0.1627, 0.7757, 0.1627, 0.7757, 0.1627, 0.7757, 0.1627, 0.7757, 0.1627, 0.7757, 0.1627, 0.7757, 0.1627, 0.7757, 0.1627, 0.7757, 0.1627, 0.7757, 0.1627, 0.7757, 0.1627, 0.7757, 0.1627, 0.7757, 0.1627, 0.7757, 0.1627])
me_cylinder.materials.append(mat_material_001)
me_cylinder.use_remesh_fix_poles = True
me_cylinder.use_remesh_preserve_attributes = False
me_cylinder.update()
me_plane = bpy.data.meshes.new('Plane')
me_plane.from_pydata([(-1.0, -1.0, 0.0), (1.0, -1.0, 0.0), (-1.0, 1.0, 0.0), (1.0, 1.0, 0.0)], [], [(0, 1, 3, 2)])
_uv = me_plane.uv_layers.new(name='UVMap')
_uv.uv.foreach_set('vector', [0.0, 0.0, 1.0, 0.0, 1.0, 1.0, 0.0, 1.0])
me_plane.materials.append(mat_material_002)
me_plane.use_remesh_fix_poles = True
me_plane.use_remesh_preserve_attributes = False
me_plane.update()

# ---- objects
ob_light = bpy.data.objects.new('Light', light_light)
ob_cylinder = bpy.data.objects.new('Cylinder', me_cylinder)
ob_plane = bpy.data.objects.new('Plane', me_plane)
ob_camera = bpy.data.objects.new('Camera', cam_camera_002)

# ---- transforms, parenting, visibility, modifiers, constraints
ob_light.location = (-0.09506, -1.109, 0.8997)
ob_light.rotation_euler = (0.6503, 0.05522, 1.866)
ob_light.lock_rotations_4d = False
ob_light.empty_display_type = 'ARROWS'
ob_light.color = (0.0, 0.0, 0.0, 0.0)
ob_light.lineart.crease_threshold = 0.0
ob_cylinder.location = (0.0006372, 0.0, 0.2007)
ob_cylinder.rotation_euler = (0.0, 1.571, 0.0)
ob_cylinder.scale = (0.2069, 0.2069, 0.2069)
_m = ob_cylinder.modifiers.new('Mirror', 'MIRROR')
_m.use_axis = (False, False, True)
_m.use_clip = True
ob_plane.location = (0.0, 0.0, -0.2157)
ob_plane.scale = (53.08, 53.08, 53.08)
ob_camera.location = (1.235, -3.925, 1.303)
ob_camera.rotation_euler = (1.262, 6.748e-17, 0.3138)

# ---- collection membership
col_collection.objects.link(ob_light)
col_collection.objects.link(ob_cylinder)
col_collection.objects.link(ob_plane)
col_collection.objects.link(ob_camera)

# ---- scene / render settings (as saved in the file)
scene.camera = ob_camera
scene.frame_start = 1; scene.frame_end = 250; scene.frame_set(0)
scene.render.engine = 'BLENDER_EEVEE_NEXT'
scene.render.resolution_x = 1000
scene.render.resolution_y = 1000
scene.cycles.use_denoising = False
scene.cycles.samples = 128
scene.cycles.sampling_pattern = 'TABULATED_SOBOL'
scene.cycles.use_adaptive_sampling = False
scene.cycles.use_light_tree = False
scene.view_settings.view_transform = 'Filmic'
bpy.context.view_layer.update()
